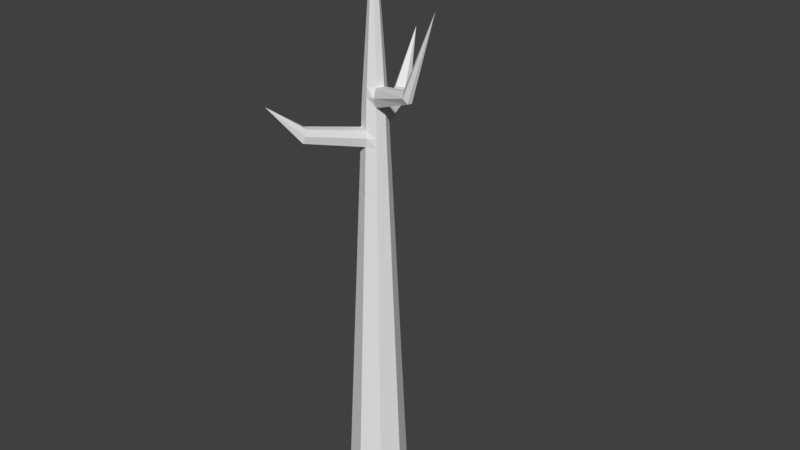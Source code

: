 # Source: deadtree.blend  (saved by Blender 2.78.0; exported with 4.5.12 LTS)
import bpy
from mathutils import Matrix  # noqa: F401  (used for matrix-valued properties, if any)

bpy.ops.wm.read_factory_settings(use_empty=True)
scene = bpy.context.scene
scene.name = 'Scene'

# ---- collections
col_collection_1 = bpy.data.collections.new('Collection 1'); scene.collection.children.link(col_collection_1)

# ---- world
world_world = bpy.data.worlds.new('World'); scene.world = world_world
world_world.color = (0.05088, 0.05088, 0.05088)
world_world.use_sun_shadow = False
world_world.sun_shadow_jitter_overblur = 0.0
world_world.cycles.sampling_method = 'MANUAL'

# ---- meshes
me_cylinder_001 = bpy.data.meshes.new('Cylinder.001')
me_cylinder_001.from_pydata([(-4.288e-06, -1.0, 0.5876), (-0.4155, -1.0, 0.4155), (-0.5876, -1.0, -7.934e-06), (-0.4155, -1.0, -0.4155), (4.346e-06, -1.0, -0.5876), (0.4155, -1.0, -0.4155), (0.5876, -1.0, 6.816e-07), (0.4155, -1.0, 0.4155), (-3.882e-05, 10.45, 3.782e-05), (-3.881e-05, 10.45, 3.782e-05), (-3.882e-05, 10.45, 3.782e-05), (-3.882e-05, 10.45, 3.782e-05), (-3.881e-05, 10.45, 3.782e-05), (-3.882e-05, 10.45, 3.782e-05), (-3.881e-05, 10.45, 3.782e-05), (-3.881e-05, 10.45, 3.782e-05), (-0.1811, 6.441, 0.1811), (-0.2561, 6.44, 2.144e-05), (-0.1811, 6.441, -0.181), (-0.0328, 6.441, -0.2698), (0.2171, 6.442, -0.1658), (0.256, 6.443, 2.52e-05), (0.181, 6.442, 0.181), (-1.865e-06, 6.441, 0.256), (-1.538e-06, 7.372, 0.2114), (-0.1495, 7.371, 0.1495), (-0.2114, 7.371, 2.513e-05), (-0.1495, 7.371, -0.1495), (1.568e-06, 7.372, -0.2114), (0.1494, 7.372, -0.1494), (0.2113, 7.373, 2.824e-05), (0.1494, 7.372, 0.1495), (-0.1653, 7.013, 0.1653), (-0.2338, 7.013, 2.367e-05), (-0.1653, 7.013, -0.1653), (1.733e-06, 7.014, -0.2337), (0.1652, 7.014, -0.1652), (0.2337, 7.015, 2.711e-05), (0.1652, 7.014, 0.1653), (-1.701e-06, 7.014, 0.2337), (-1.055, 7.609, -0.4031), (-1.027, 7.609, -0.4726), (-1.189, 7.426, -0.4507), (-1.158, 7.425, -0.5276), (-1.726, 9.087, -0.5521), (-1.726, 9.087, -0.5521), (-1.726, 9.087, -0.5521), (-1.726, 9.087, -0.5521), (-1.62e-06, 7.193, 0.2226), (-0.1574, 7.192, 0.1574), (-0.2585, 7.192, 0.08205), (-0.1471, 7.192, -0.2138), (1.65e-06, 7.193, -0.2225), (0.1573, 7.193, -0.1573), (0.2225, 7.194, 2.767e-05), (0.1573, 7.193, 0.1574), (-1.158, 7.517, -0.3449), (-1.083, 7.517, -0.5565), (-1.726, 9.087, -0.5521), (-1.726, 9.087, -0.5521), (-0.1732, 6.727, 0.1732), (-0.2449, 6.727, 2.256e-05), (-0.1732, 6.727, -0.1732), (1.815e-06, 6.728, -0.2448), (0.1731, 6.728, -0.1731), (0.2448, 6.729, 2.615e-05), (0.1731, 6.728, 0.1731), (-1.783e-06, 6.728, 0.2449), (-0.1771, 6.584, 0.1771), (-0.2505, 6.583, 2.2e-05), (-0.1771, 6.584, -0.1771), (1.856e-06, 6.584, -0.2504), (0.1771, 6.585, -0.177), (0.2504, 6.586, 2.568e-05), (0.2435, 6.585, 0.1549), (-0.06202, 6.584, 0.2859), (0.7416, 6.681, 1.354), (0.7058, 6.554, 1.434), (0.5253, 6.547, 1.51), (0.4366, 6.675, 1.485), (0.4719, 6.802, 1.39), (0.6446, 6.808, 1.318), (0.8557, 7.717, 2.175), (0.8557, 7.717, 2.175), (0.8557, 7.717, 2.175), (0.8557, 7.717, 2.175), (0.8557, 7.717, 2.175), (0.8557, 7.717, 2.175), (-0.2121, 5.455, 0.2121), (-0.3, 5.455, 1.755e-05), (-0.2121, 5.455, -0.2121), (2.222e-06, 5.456, -0.2999), (0.2121, 5.456, -0.2121), (0.2999, 5.457, 2.195e-05), (0.2121, 5.456, 0.2121), (-2.186e-06, 5.456, 0.3), (-0.2195, 5.222, 0.2195), (-0.3104, 5.222, 1.663e-05), (-0.2195, 5.222, -0.2194), (2.299e-06, 5.223, -0.3103), (0.2194, 5.223, -0.2194), (0.3103, 5.224, 2.118e-05), (0.2194, 5.223, 0.2194), (-2.261e-06, 5.223, 0.3103), (-2.224e-06, 5.339, 0.3052), (-0.2158, 5.338, 0.2158), (-0.3052, 5.338, 1.709e-05), (-0.2158, 5.338, -0.2158), (-0.002827, 5.34, -0.3015), (0.2195, 5.34, -0.2115), (0.3051, 5.34, 2.157e-05), (0.2157, 5.34, 0.2158), (0.1863, 6.274, -0.1863), (1.953e-06, 6.274, -0.2635), (-0.1863, 6.273, -0.1863), (-0.2636, 6.272, 2.078e-05), (-0.1864, 6.273, 0.1864), (-1.919e-06, 6.274, 0.2635), (0.000797, 6.584, -0.2523), (0.2635, 6.275, 2.465e-05), (0.1863, 6.274, 0.1863), (0.4203, 6.686, -1.297), (0.6268, 6.687, -1.211), (0.5784, 6.797, -1.184), (0.6192, 6.558, -1.271), (0.4653, 6.557, -1.335), (0.4328, 6.796, -1.246), (0.7748, 7.298, -1.868), (0.7748, 7.298, -1.868), (0.7748, 7.298, -1.868), (0.7748, 7.298, -1.868), (0.7748, 7.298, -1.868), (0.7748, 7.298, -1.868)], [], [(24, 10, 15, 25), (25, 15, 8, 26), (26, 8, 9, 27), (27, 9, 11, 28), (28, 11, 12, 29), (29, 12, 13, 30), (14, 13, 12, 11, 9, 8, 15, 10), (30, 13, 14, 31), (31, 14, 10, 24), (0, 1, 2, 3, 4, 5, 6, 7), (120, 22, 23, 117), (119, 21, 22, 120), (112, 20, 21, 119), (20, 112, 124, 122), (114, 18, 19, 113), (115, 17, 18, 114), (116, 16, 17, 115), (117, 23, 16, 116), (55, 31, 24, 48), (54, 30, 31, 55), (53, 29, 30, 54), (52, 28, 29, 53), (51, 27, 28, 52), (50, 26, 40, 56), (49, 25, 26, 50), (48, 24, 25, 49), (67, 39, 32, 60), (60, 32, 33, 61), (61, 33, 34, 62), (62, 34, 35, 63), (63, 35, 36, 64), (64, 36, 37, 65), (65, 37, 38, 66), (66, 38, 39, 67), (57, 43, 47, 59), (34, 33, 42, 43), (26, 27, 41, 40), (51, 34, 43, 57), (58, 44, 45, 59), (40, 41, 45, 44), (43, 42, 46, 47), (56, 40, 44, 58), (42, 56, 58, 46), (46, 58, 59, 47), (27, 51, 57, 41), (41, 57, 59, 45), (39, 48, 49, 32), (32, 49, 50, 33), (33, 50, 56, 42), (34, 51, 52, 35), (35, 52, 53, 36), (36, 53, 54, 37), (37, 54, 55, 38), (38, 55, 48, 39), (66, 67, 80, 81), (73, 65, 66, 74), (72, 64, 65, 73), (89, 115, 114, 90), (70, 62, 63, 71), (69, 61, 62, 70), (68, 60, 61, 69), (75, 67, 60, 68), (23, 75, 68, 16), (16, 68, 69, 17), (17, 69, 70, 18), (18, 70, 71, 19), (95, 117, 116, 88), (20, 72, 73, 21), (21, 73, 74, 22), (23, 22, 77, 78), (79, 78, 84, 85), (77, 76, 82, 83), (22, 74, 76, 77), (74, 66, 81, 76), (67, 75, 79, 80), (75, 23, 78, 79), (82, 87, 86, 85), (83, 82, 85, 84), (81, 80, 86, 87), (78, 77, 83, 84), (76, 81, 87, 82), (80, 79, 85, 86), (104, 95, 88, 105), (105, 88, 89, 106), (106, 89, 90, 107), (107, 90, 91, 108), (99, 108, 109, 100), (109, 92, 93, 110), (110, 93, 94, 111), (111, 94, 95, 104), (7, 102, 103, 0), (6, 101, 102, 7), (5, 100, 101, 6), (4, 99, 100, 5), (3, 98, 99, 4), (2, 97, 98, 3), (1, 96, 97, 2), (0, 103, 96, 1), (102, 111, 104, 103), (101, 110, 111, 102), (100, 109, 110, 101), (92, 109, 108, 91), (98, 107, 108, 99), (97, 106, 107, 98), (96, 105, 106, 97), (103, 104, 105, 96), (112, 113, 125, 124), (91, 113, 112, 92), (90, 114, 113, 91), (88, 116, 115, 89), (63, 64, 72, 118), (92, 112, 119, 93), (93, 119, 120, 94), (94, 120, 117, 95), (125, 121, 127, 131), (121, 126, 132, 127), (72, 20, 122, 123), (113, 19, 121, 125), (19, 118, 126, 121), (118, 72, 123, 126), (131, 127, 128, 130), (128, 127, 132, 129), (124, 125, 131, 130), (126, 123, 129, 132), (122, 124, 130, 128), (123, 122, 128, 129)])
me_cylinder_001.use_remesh_preserve_volume = False
me_cylinder_001.use_remesh_preserve_attributes = False
me_cylinder_001.use_mirror_vertex_groups = False
me_cylinder_001.update()

# ---- objects
ob_cylinder = bpy.data.objects.new('Cylinder', me_cylinder_001)

# ---- transforms, parenting, visibility, modifiers, constraints
ob_cylinder.location = (0.0, 0.0, 1.029)
ob_cylinder.rotation_euler = (1.571, -0.0, -3.142)
ob_cylinder.lineart.crease_threshold = 0.0

# ---- collection membership
col_collection_1.objects.link(ob_cylinder)

# ---- scene / render settings (as saved in the file)
scene.frame_start = 1; scene.frame_end = 250; scene.frame_set(198)
scene.render.engine = 'BLENDER_EEVEE_NEXT'
scene.render.resolution_percentage = 50
scene.render.dither_intensity = 0.0
scene.cycles.use_denoising = False
scene.cycles.samples = 128
scene.cycles.sampling_pattern = 'TABULATED_SOBOL'
scene.cycles.light_sampling_threshold = 0.0
scene.cycles.use_adaptive_sampling = False
scene.cycles.use_light_tree = False
scene.cycles.blur_glossy = 0.0
scene.cycles.sample_clamp_indirect = 0.0
scene.view_settings.view_transform = 'Standard'
bpy.context.view_layer.update()

# ---- added for rendering (the .blend has no active camera and no usable light): camera, sun
cam_auto = bpy.data.cameras.new('AutoCamera')
cam_auto.lens = 50.0
cam_auto.sensor_width = 36.0
cam_auto.clip_end = 1000.0
ob_auto_camera = bpy.data.objects.new('AutoCamera', cam_auto)
scene.collection.objects.link(ob_auto_camera)
ob_auto_camera.location = (11.9195, -13.6282, 14.9405)
ob_auto_camera.rotation_euler = (1.09748, -7.21219e-08, 0.694738)
scene.camera = ob_auto_camera
light_auto_sun = bpy.data.lights.new('AutoSun', 'SUN')
light_auto_sun.energy = 3.0
light_auto_sun.angle = 0.0523599
ob_auto_sun = bpy.data.objects.new('AutoSun', light_auto_sun)
scene.collection.objects.link(ob_auto_sun)
ob_auto_sun.rotation_euler = (0.872665, 0.174533, 0.523599)
bpy.context.view_layer.update()
